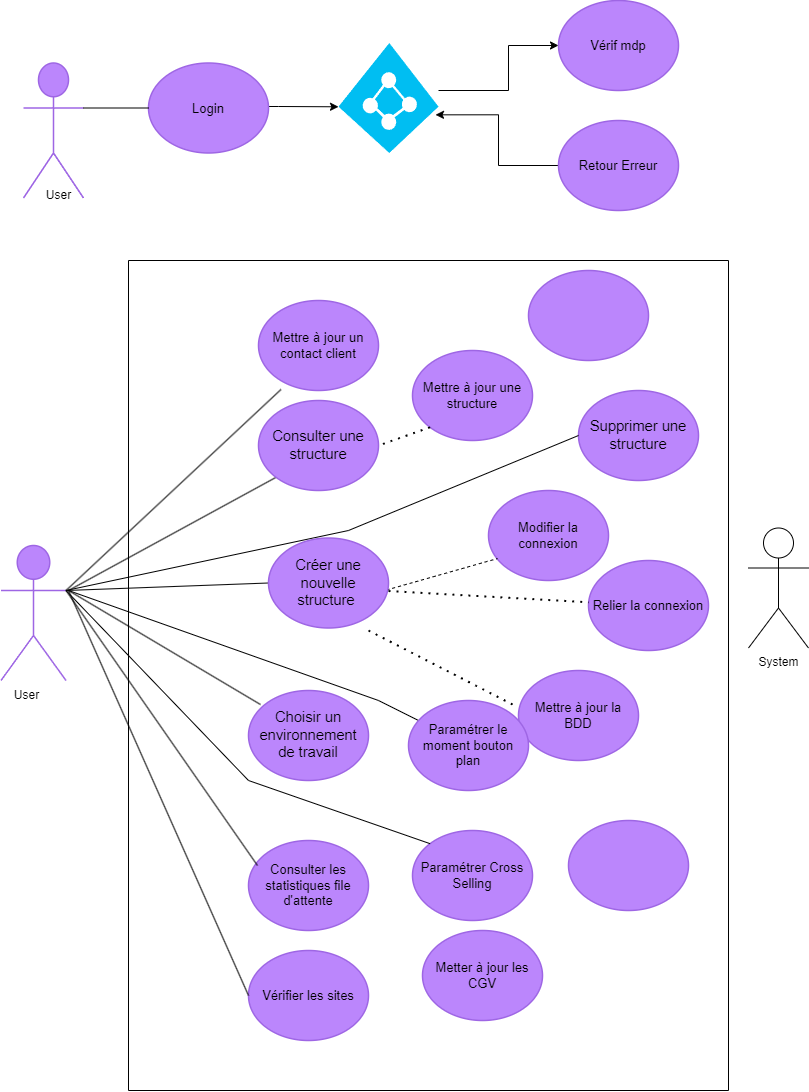

The diagram above was exported from draw.io. Its source (the exported page's mxGraphModel, read from the mxfile embedded in the PNG):
<mxGraphModel dx="1434" dy="806" grid="1" gridSize="10" guides="1" tooltips="1" connect="1" arrows="1" fold="1" page="1" pageScale="1" pageWidth="827" pageHeight="1169" math="0" shadow="0">
  <root>
    <mxCell id="0" />
    <mxCell id="1" parent="0" />
    <mxCell id="ALEbJHu44TWx2CYmj4og-1" value="Support" style="html=1;overflow=block;blockSpacing=1;shape=umlActor;labelPosition=center;verticalLabelPosition=bottom;verticalAlign=top;whiteSpace=nowrap;fontSize=20;fontColor=#ffffff;align=center;spacing=0;strokeColor=#9e66e4;strokeOpacity=100;rounded=1;absoluteArcSize=1;arcSize=9;fillColor=#BB86FC;strokeWidth=1.5;lucidId=rbW.tjDQ~vNc;" parent="1" vertex="1">
      <mxGeometry x="25" y="102.5" width="60" height="135" as="geometry" />
    </mxCell>
    <mxCell id="zUUmPH8EYZXzUvjQE_-N-26" style="edgeStyle=orthogonalEdgeStyle;rounded=0;orthogonalLoop=1;jettySize=auto;html=1;entryX=0;entryY=0.58;entryDx=0;entryDy=0;entryPerimeter=0;" parent="1" source="ALEbJHu44TWx2CYmj4og-2" target="wA0Ug5fI1OKtLd3c9_nP-1" edge="1">
      <mxGeometry relative="1" as="geometry">
        <mxPoint x="380" y="147.5" as="targetPoint" />
        <Array as="points">
          <mxPoint x="280" y="146" />
          <mxPoint x="280" y="146" />
        </Array>
      </mxGeometry>
    </mxCell>
    <mxCell id="ALEbJHu44TWx2CYmj4og-2" value="Login" style="html=1;overflow=block;blockSpacing=1;whiteSpace=wrap;ellipse;fontSize=13;spacing=3.8;strokeColor=#9e66e4;strokeOpacity=100;rounded=1;absoluteArcSize=1;arcSize=9;fillColor=#BB86FC;strokeWidth=1.5;lucidId=UcW.hYIpfyJT;" parent="1" vertex="1">
      <mxGeometry x="150" y="102.5" width="120" height="90" as="geometry" />
    </mxCell>
    <mxCell id="ALEbJHu44TWx2CYmj4og-3" value="Vérif mdp" style="html=1;overflow=block;blockSpacing=1;whiteSpace=wrap;ellipse;fontSize=13;spacing=3.8;strokeColor=#9e66e4;strokeOpacity=100;rounded=1;absoluteArcSize=1;arcSize=9;fillColor=#BB86FC;strokeWidth=1.5;lucidId=wdW.OKZsqu8k;" parent="1" vertex="1">
      <mxGeometry x="560" y="40" width="120" height="90" as="geometry" />
    </mxCell>
    <mxCell id="wA0Ug5fI1OKtLd3c9_nP-2" style="edgeStyle=orthogonalEdgeStyle;rounded=0;orthogonalLoop=1;jettySize=auto;html=1;entryX=0.97;entryY=0.653;entryDx=0;entryDy=0;entryPerimeter=0;" parent="1" source="ALEbJHu44TWx2CYmj4og-4" target="wA0Ug5fI1OKtLd3c9_nP-1" edge="1">
      <mxGeometry relative="1" as="geometry" />
    </mxCell>
    <mxCell id="ALEbJHu44TWx2CYmj4og-4" value="Retour Erreur " style="html=1;overflow=block;blockSpacing=1;whiteSpace=wrap;ellipse;fontSize=13;spacing=3.8;strokeColor=#9e66e4;strokeOpacity=100;rounded=1;absoluteArcSize=1;arcSize=9;fillColor=#BB86FC;strokeWidth=1.5;lucidId=JdW.EOtOrzyf;" parent="1" vertex="1">
      <mxGeometry x="560" y="160" width="120" height="90" as="geometry" />
    </mxCell>
    <mxCell id="ALEbJHu44TWx2CYmj4og-5" value="Admin" style="html=1;overflow=block;blockSpacing=1;shape=umlActor;labelPosition=center;verticalLabelPosition=bottom;verticalAlign=top;whiteSpace=nowrap;fontSize=20;fontColor=#ffffff;align=center;spacing=0;strokeColor=#9e66e4;strokeOpacity=100;rounded=1;absoluteArcSize=1;arcSize=9;fillColor=#BB86FC;strokeWidth=1.5;lucidId=QjW.fD2ao0lt;" parent="1" vertex="1">
      <mxGeometry x="2.5" y="585" width="65" height="135" as="geometry" />
    </mxCell>
    <mxCell id="ALEbJHu44TWx2CYmj4og-11" value="Supprimer une structure" style="html=1;overflow=block;blockSpacing=1;whiteSpace=wrap;ellipse;fontSize=14.7;fontColor=default;spacing=3.8;strokeColor=#9e66e4;strokeOpacity=100;rounded=1;absoluteArcSize=1;arcSize=9;fillColor=#BB86FC;strokeWidth=1.5;lucidId=AuW.YZ1PRP7z;" parent="1" vertex="1">
      <mxGeometry x="580" y="430" width="120" height="90" as="geometry" />
    </mxCell>
    <mxCell id="ALEbJHu44TWx2CYmj4og-13" value="Choisir un environnement de travail" style="html=1;overflow=block;blockSpacing=1;whiteSpace=wrap;ellipse;fontSize=14.7;fontColor=default;spacing=3.8;strokeColor=#9e66e4;strokeOpacity=100;rounded=1;absoluteArcSize=1;arcSize=9;fillColor=#BB86FC;strokeWidth=1.5;lucidId=BuW.GnYY5HZO;" parent="1" vertex="1">
      <mxGeometry x="250" y="730" width="120" height="90" as="geometry" />
    </mxCell>
    <mxCell id="ALEbJHu44TWx2CYmj4og-14" value="Mettre à jour un contact client" style="html=1;overflow=block;blockSpacing=1;whiteSpace=wrap;ellipse;fontSize=13;spacing=3.8;strokeColor=#9e66e4;strokeOpacity=100;rounded=1;absoluteArcSize=1;arcSize=9;fillColor=#BB86FC;strokeWidth=1.5;lucidId=CuW.y2Hb5Can;" parent="1" vertex="1">
      <mxGeometry x="260" y="340" width="120" height="90" as="geometry" />
    </mxCell>
    <mxCell id="ALEbJHu44TWx2CYmj4og-15" value="Modifier la connexion " style="html=1;overflow=block;blockSpacing=1;whiteSpace=wrap;ellipse;fontSize=13;spacing=3.8;strokeColor=#9e66e4;strokeOpacity=100;rounded=1;absoluteArcSize=1;arcSize=9;fillColor=#BB86FC;strokeWidth=1.5;lucidId=9vW.Lzl3BwdZ;" parent="1" vertex="1">
      <mxGeometry x="490" y="530" width="120" height="90" as="geometry" />
    </mxCell>
    <mxCell id="ALEbJHu44TWx2CYmj4og-17" value="Mettre à jour la BDD" style="html=1;overflow=block;blockSpacing=1;whiteSpace=wrap;ellipse;fontSize=13;spacing=3.8;strokeColor=#9e66e4;strokeOpacity=100;rounded=1;absoluteArcSize=1;arcSize=9;fillColor=#BB86FC;strokeWidth=1.5;lucidId=OwW.KSYpUnPk;" parent="1" vertex="1">
      <mxGeometry x="520" y="710" width="120" height="90" as="geometry" />
    </mxCell>
    <mxCell id="ALEbJHu44TWx2CYmj4og-19" value="Vérifier les sites " style="html=1;overflow=block;blockSpacing=1;whiteSpace=wrap;ellipse;fontSize=13;spacing=3.8;strokeColor=#9e66e4;strokeOpacity=100;rounded=1;absoluteArcSize=1;arcSize=9;fillColor=#BB86FC;strokeWidth=1.5;lucidId=QwW.1L2ExUs4;" parent="1" vertex="1">
      <mxGeometry x="250" y="990" width="120" height="90" as="geometry" />
    </mxCell>
    <mxCell id="ALEbJHu44TWx2CYmj4og-20" value="Consulter les statistiques file d'attente" style="html=1;overflow=block;blockSpacing=1;whiteSpace=wrap;ellipse;fontSize=13;spacing=3.8;strokeColor=#9e66e4;strokeOpacity=100;rounded=1;absoluteArcSize=1;arcSize=9;fillColor=#BB86FC;strokeWidth=1.5;lucidId=AxW.W47D3MM0;" parent="1" vertex="1">
      <mxGeometry x="250" y="880" width="120" height="90" as="geometry" />
    </mxCell>
    <mxCell id="ALEbJHu44TWx2CYmj4og-22" value="Paramétrer Cross Selling" style="html=1;overflow=block;blockSpacing=1;whiteSpace=wrap;ellipse;fontSize=13;spacing=3.8;strokeColor=#9e66e4;strokeOpacity=100;rounded=1;absoluteArcSize=1;arcSize=9;fillColor=#BB86FC;strokeWidth=1.5;lucidId=oyW.HYTAOuDl;" parent="1" vertex="1">
      <mxGeometry x="414" y="870" width="120" height="90" as="geometry" />
    </mxCell>
    <mxCell id="ALEbJHu44TWx2CYmj4og-28" value="Mettre à jour une structure" style="html=1;overflow=block;blockSpacing=1;whiteSpace=wrap;ellipse;fontSize=13;spacing=3.8;strokeColor=#9e66e4;strokeOpacity=100;rounded=1;absoluteArcSize=1;arcSize=9;fillColor=#BB86FC;strokeWidth=1.5;lucidId=eDW..aGgFn7M;" parent="1" vertex="1">
      <mxGeometry x="414" y="390" width="120" height="90" as="geometry" />
    </mxCell>
    <mxCell id="Nl9jXnInObv0xK4P0NFq-1" value="User" style="text;html=1;align=center;verticalAlign=middle;resizable=0;points=[];autosize=1;strokeColor=none;fillColor=none;" parent="1" vertex="1">
      <mxGeometry x="35" y="220" width="50" height="30" as="geometry" />
    </mxCell>
    <mxCell id="Nl9jXnInObv0xK4P0NFq-10" value="" style="endArrow=none;dashed=1;html=1;dashPattern=1 3;strokeWidth=2;rounded=0;entryX=-0.033;entryY=0.389;entryDx=0;entryDy=0;entryPerimeter=0;" parent="1" target="ALEbJHu44TWx2CYmj4og-17" edge="1">
      <mxGeometry width="50" height="50" relative="1" as="geometry">
        <mxPoint x="370" y="670" as="sourcePoint" />
        <mxPoint x="440" y="610" as="targetPoint" />
      </mxGeometry>
    </mxCell>
    <mxCell id="Nl9jXnInObv0xK4P0NFq-12" value="" style="endArrow=none;dashed=1;html=1;rounded=0;entryX=0.075;entryY=0.756;entryDx=0;entryDy=0;entryPerimeter=0;exitX=0.983;exitY=0.578;exitDx=0;exitDy=0;exitPerimeter=0;" parent="1" source="ALEbJHu44TWx2CYmj4og-9" target="ALEbJHu44TWx2CYmj4og-15" edge="1">
      <mxGeometry width="50" height="50" relative="1" as="geometry">
        <mxPoint x="390" y="660" as="sourcePoint" />
        <mxPoint x="440" y="610" as="targetPoint" />
      </mxGeometry>
    </mxCell>
    <mxCell id="zUUmPH8EYZXzUvjQE_-N-6" value="" style="endArrow=none;html=1;rounded=0;exitX=1;exitY=0.3333333333333333;exitDx=0;exitDy=0;exitPerimeter=0;entryX=0;entryY=0.5;entryDx=0;entryDy=0;" parent="1" source="ALEbJHu44TWx2CYmj4og-1" target="ALEbJHu44TWx2CYmj4og-2" edge="1">
      <mxGeometry width="50" height="50" relative="1" as="geometry">
        <mxPoint x="95" y="185" as="sourcePoint" />
        <mxPoint x="145" y="135" as="targetPoint" />
      </mxGeometry>
    </mxCell>
    <mxCell id="zUUmPH8EYZXzUvjQE_-N-10" value="" style="endArrow=none;html=1;rounded=0;entryX=0.208;entryY=0.878;entryDx=0;entryDy=0;entryPerimeter=0;exitX=1;exitY=0.3333333333333333;exitDx=0;exitDy=0;exitPerimeter=0;" parent="1" source="ALEbJHu44TWx2CYmj4og-5" edge="1">
      <mxGeometry width="50" height="50" relative="1" as="geometry">
        <mxPoint x="87.5" y="610" as="sourcePoint" />
        <mxPoint x="282.46000000000004" y="429.02" as="targetPoint" />
      </mxGeometry>
    </mxCell>
    <mxCell id="zUUmPH8EYZXzUvjQE_-N-11" value="" style="endArrow=none;html=1;rounded=0;entryX=0;entryY=1;entryDx=0;entryDy=0;" parent="1" target="ALEbJHu44TWx2CYmj4og-12" edge="1">
      <mxGeometry width="50" height="50" relative="1" as="geometry">
        <mxPoint x="70" y="630" as="sourcePoint" />
        <mxPoint x="260" y="566.6" as="targetPoint" />
      </mxGeometry>
    </mxCell>
    <mxCell id="zUUmPH8EYZXzUvjQE_-N-12" value="" style="endArrow=none;html=1;rounded=0;entryX=0;entryY=0.5;entryDx=0;entryDy=0;exitX=1;exitY=0.3333333333333333;exitDx=0;exitDy=0;exitPerimeter=0;" parent="1" source="ALEbJHu44TWx2CYmj4og-5" target="ALEbJHu44TWx2CYmj4og-9" edge="1">
      <mxGeometry width="50" height="50" relative="1" as="geometry">
        <mxPoint x="87.5" y="639.9968" as="sourcePoint" />
        <mxPoint x="242.5" y="661.92" as="targetPoint" />
      </mxGeometry>
    </mxCell>
    <mxCell id="zUUmPH8EYZXzUvjQE_-N-13" value="" style="endArrow=none;html=1;rounded=0;entryX=0.075;entryY=0.278;entryDx=0;entryDy=0;entryPerimeter=0;exitX=1;exitY=0.3333333333333333;exitDx=0;exitDy=0;exitPerimeter=0;" parent="1" source="ALEbJHu44TWx2CYmj4og-5" target="ALEbJHu44TWx2CYmj4og-20" edge="1">
      <mxGeometry width="50" height="50" relative="1" as="geometry">
        <mxPoint x="80" y="670" as="sourcePoint" />
        <mxPoint x="230" y="906.32" as="targetPoint" />
      </mxGeometry>
    </mxCell>
    <mxCell id="zUUmPH8EYZXzUvjQE_-N-14" value="" style="endArrow=none;html=1;rounded=0;entryX=0;entryY=0.5;entryDx=0;entryDy=0;" parent="1" target="ALEbJHu44TWx2CYmj4og-19" edge="1">
      <mxGeometry width="50" height="50" relative="1" as="geometry">
        <mxPoint x="70" y="630" as="sourcePoint" />
        <mxPoint x="190" y="700" as="targetPoint" />
      </mxGeometry>
    </mxCell>
    <mxCell id="zUUmPH8EYZXzUvjQE_-N-16" value="" style="endArrow=none;dashed=1;html=1;dashPattern=1 3;strokeWidth=2;rounded=0;entryX=1;entryY=0.5;entryDx=0;entryDy=0;exitX=0;exitY=1;exitDx=0;exitDy=0;" parent="1" source="ALEbJHu44TWx2CYmj4og-28" target="ALEbJHu44TWx2CYmj4og-12" edge="1">
      <mxGeometry width="50" height="50" relative="1" as="geometry">
        <mxPoint x="430" y="510" as="sourcePoint" />
        <mxPoint x="440" y="710" as="targetPoint" />
      </mxGeometry>
    </mxCell>
    <mxCell id="zUUmPH8EYZXzUvjQE_-N-28" style="edgeStyle=orthogonalEdgeStyle;rounded=0;orthogonalLoop=1;jettySize=auto;html=1;" parent="1" source="wA0Ug5fI1OKtLd3c9_nP-1" target="ALEbJHu44TWx2CYmj4og-3" edge="1">
      <mxGeometry relative="1" as="geometry">
        <Array as="points">
          <mxPoint x="510" y="130" />
          <mxPoint x="510" y="85" />
        </Array>
        <mxPoint x="460" y="130" as="sourcePoint" />
      </mxGeometry>
    </mxCell>
    <mxCell id="ChPWPNGkoyCQCE0RtRcW-1" value="" style="endArrow=none;html=1;rounded=0;entryX=0.1;entryY=0.156;entryDx=0;entryDy=0;entryPerimeter=0;" parent="1" target="ALEbJHu44TWx2CYmj4og-13" edge="1">
      <mxGeometry width="50" height="50" relative="1" as="geometry">
        <mxPoint x="70" y="630" as="sourcePoint" />
        <mxPoint x="200" y="670" as="targetPoint" />
      </mxGeometry>
    </mxCell>
    <mxCell id="ChPWPNGkoyCQCE0RtRcW-2" value="" style="endArrow=none;html=1;rounded=0;entryX=0;entryY=0.5;entryDx=0;entryDy=0;exitX=1;exitY=0.3333333333333333;exitDx=0;exitDy=0;exitPerimeter=0;" parent="1" source="ALEbJHu44TWx2CYmj4og-5" target="ALEbJHu44TWx2CYmj4og-11" edge="1">
      <mxGeometry width="50" height="50" relative="1" as="geometry">
        <mxPoint x="80" y="600" as="sourcePoint" />
        <mxPoint x="420" y="550" as="targetPoint" />
        <Array as="points">
          <mxPoint x="350" y="570" />
        </Array>
      </mxGeometry>
    </mxCell>
    <mxCell id="ChPWPNGkoyCQCE0RtRcW-3" value="" style="endArrow=none;html=1;rounded=0;" parent="1" target="ALEbJHu44TWx2CYmj4og-21" edge="1">
      <mxGeometry width="50" height="50" relative="1" as="geometry">
        <mxPoint x="70" y="630" as="sourcePoint" />
        <mxPoint x="560" y="960" as="targetPoint" />
        <Array as="points">
          <mxPoint x="380" y="740" />
        </Array>
      </mxGeometry>
    </mxCell>
    <mxCell id="ChPWPNGkoyCQCE0RtRcW-4" value="" style="endArrow=none;html=1;rounded=0;entryX=0;entryY=0;entryDx=0;entryDy=0;exitX=1;exitY=0.3333333333333333;exitDx=0;exitDy=0;exitPerimeter=0;" parent="1" source="ALEbJHu44TWx2CYmj4og-5" target="ALEbJHu44TWx2CYmj4og-22" edge="1">
      <mxGeometry width="50" height="50" relative="1" as="geometry">
        <mxPoint x="80" y="650" as="sourcePoint" />
        <mxPoint x="439" y="930" as="targetPoint" />
        <Array as="points">
          <mxPoint x="250" y="820" />
        </Array>
      </mxGeometry>
    </mxCell>
    <mxCell id="ChPWPNGkoyCQCE0RtRcW-6" value="User" style="text;html=1;align=center;verticalAlign=middle;resizable=0;points=[];autosize=1;strokeColor=none;fillColor=none;" parent="1" vertex="1">
      <mxGeometry x="2.5" y="720" width="50" height="30" as="geometry" />
    </mxCell>
    <mxCell id="wA0Ug5fI1OKtLd3c9_nP-1" value="" style="verticalLabelPosition=bottom;html=1;verticalAlign=top;align=center;strokeColor=none;fillColor=#00BEF2;shape=mxgraph.azure.azure_active_directory;" parent="1" vertex="1">
      <mxGeometry x="340" y="82.5" width="100" height="110" as="geometry" />
    </mxCell>
    <mxCell id="j69v999mrytQlptmuab--1" value="" style="swimlane;startSize=0;" parent="1" vertex="1">
      <mxGeometry x="130" y="300" width="600" height="830" as="geometry" />
    </mxCell>
    <mxCell id="ALEbJHu44TWx2CYmj4og-12" value="Consulter une structure " style="html=1;overflow=block;blockSpacing=1;whiteSpace=wrap;ellipse;fontSize=14.7;fontColor=default;spacing=3.8;strokeColor=#9e66e4;strokeOpacity=100;rounded=1;absoluteArcSize=1;arcSize=9;fillColor=#BB86FC;strokeWidth=1.5;lucidId=BuW.1AfRD1sQ;" parent="j69v999mrytQlptmuab--1" vertex="1">
      <mxGeometry x="130" y="140" width="120" height="90" as="geometry" />
    </mxCell>
    <mxCell id="ALEbJHu44TWx2CYmj4og-9" value="Créer une nouvelle structure " style="html=1;overflow=block;blockSpacing=1;whiteSpace=wrap;ellipse;fontSize=14.7;fontColor=default;spacing=3.8;strokeColor=#9e66e4;strokeOpacity=100;rounded=1;absoluteArcSize=1;arcSize=9;fillColor=#BB86FC;strokeWidth=1.5;lucidId=ipW.0tQQhH7-;" parent="j69v999mrytQlptmuab--1" vertex="1">
      <mxGeometry x="140" y="277.5" width="120" height="90" as="geometry" />
    </mxCell>
    <mxCell id="ALEbJHu44TWx2CYmj4og-21" value="Paramétrer le moment bouton plan" style="html=1;overflow=block;blockSpacing=1;whiteSpace=wrap;ellipse;fontSize=13;spacing=3.8;strokeColor=#9e66e4;strokeOpacity=100;rounded=1;absoluteArcSize=1;arcSize=9;fillColor=#BB86FC;strokeWidth=1.5;lucidId=XxW.zuGC530X;" parent="j69v999mrytQlptmuab--1" vertex="1">
      <mxGeometry x="280" y="440" width="120" height="90" as="geometry" />
    </mxCell>
    <mxCell id="ALEbJHu44TWx2CYmj4og-23" value="Metter à jour les CGV" style="html=1;overflow=block;blockSpacing=1;whiteSpace=wrap;ellipse;fontSize=13;spacing=3.8;strokeColor=#9e66e4;strokeOpacity=100;rounded=1;absoluteArcSize=1;arcSize=9;fillColor=#BB86FC;strokeWidth=1.5;lucidId=MyW.x.cjmApd;" parent="j69v999mrytQlptmuab--1" vertex="1">
      <mxGeometry x="294" y="670" width="120" height="90" as="geometry" />
    </mxCell>
    <mxCell id="ALEbJHu44TWx2CYmj4og-16" value="Relier la connexion" style="html=1;overflow=block;blockSpacing=1;whiteSpace=wrap;ellipse;fontSize=13;spacing=3.8;strokeColor=#9e66e4;strokeOpacity=100;rounded=1;absoluteArcSize=1;arcSize=9;fillColor=#BB86FC;strokeWidth=1.5;lucidId=nwW.XJ9h78ZG;" parent="j69v999mrytQlptmuab--1" vertex="1">
      <mxGeometry x="460" y="300" width="120" height="90" as="geometry" />
    </mxCell>
    <mxCell id="Nl9jXnInObv0xK4P0NFq-13" value="" style="endArrow=none;dashed=1;html=1;dashPattern=1 3;strokeWidth=2;rounded=0;exitX=1;exitY=0.589;exitDx=0;exitDy=0;exitPerimeter=0;" parent="j69v999mrytQlptmuab--1" source="ALEbJHu44TWx2CYmj4og-9" target="ALEbJHu44TWx2CYmj4og-16" edge="1">
      <mxGeometry width="50" height="50" relative="1" as="geometry">
        <mxPoint x="250" y="350" as="sourcePoint" />
        <mxPoint x="320" y="290" as="targetPoint" />
      </mxGeometry>
    </mxCell>
    <mxCell id="rmZ8Pln7mLgHPjTudk-a-1" value="" style="html=1;overflow=block;blockSpacing=1;whiteSpace=wrap;ellipse;fontSize=13;spacing=3.8;strokeColor=#9e66e4;strokeOpacity=100;rounded=1;absoluteArcSize=1;arcSize=9;fillColor=#BB86FC;strokeWidth=1.5;lucidId=CuW.y2Hb5Can;" vertex="1" parent="j69v999mrytQlptmuab--1">
      <mxGeometry x="400" y="10" width="120" height="90" as="geometry" />
    </mxCell>
    <mxCell id="rmZ8Pln7mLgHPjTudk-a-2" value="" style="html=1;overflow=block;blockSpacing=1;whiteSpace=wrap;ellipse;fontSize=13;spacing=3.8;strokeColor=#9e66e4;strokeOpacity=100;rounded=1;absoluteArcSize=1;arcSize=9;fillColor=#BB86FC;strokeWidth=1.5;lucidId=CuW.y2Hb5Can;" vertex="1" parent="j69v999mrytQlptmuab--1">
      <mxGeometry x="440" y="560" width="120" height="90" as="geometry" />
    </mxCell>
    <mxCell id="j69v999mrytQlptmuab--2" value="System" style="shape=umlActor;verticalLabelPosition=bottom;verticalAlign=top;html=1;outlineConnect=0;" parent="1" vertex="1">
      <mxGeometry x="750" y="567.5" width="60" height="120" as="geometry" />
    </mxCell>
  </root>
</mxGraphModel>